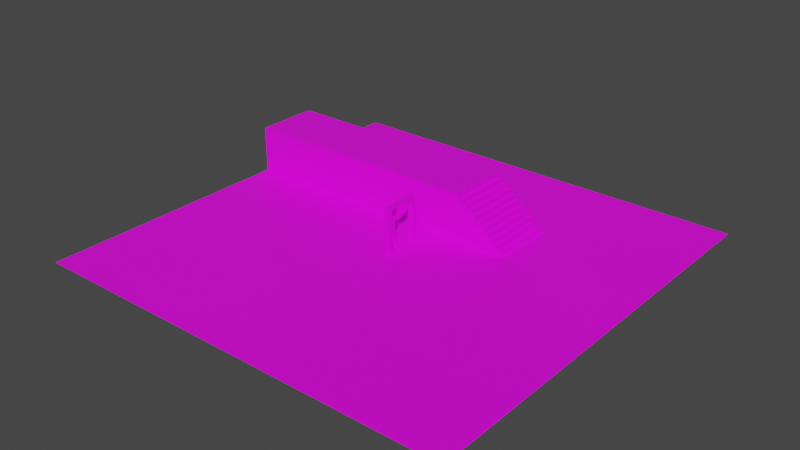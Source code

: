 # Source: default_template.blend  (saved by Blender 3.6.13; exported with 4.5.12 LTS)
import bpy
from mathutils import Matrix  # noqa: F401  (used for matrix-valued properties, if any)

bpy.ops.wm.read_factory_settings(use_empty=True)
scene = bpy.context.scene
scene.name = 'Scene'

# ---- collections
col_collection = bpy.data.collections.new('Collection'); scene.collection.children.link(col_collection)

# ---- images (referenced by path relative to the original .blend; pixels are not part of the script)
import os
ASSET_DIR = os.environ.get("B2B_ASSET_DIR", "")  # directory of the original .blend (textures are referenced by path, not embedded)
HERE = os.path.dirname(os.path.abspath(__file__))  # packed textures are extracted next to this script under _unpacked/

def load_image(name, relpath, width, height, colorspace="sRGB"):
    """Load a texture the original file referenced (path relative to the .blend, or extracted next to this script)."""
    p = next((c for c in (os.path.join(HERE, relpath), os.path.join(ASSET_DIR, relpath)) if relpath and os.path.exists(c)), "")
    if p:
        img = bpy.data.images.load(p, check_existing=True)
        img.name = name
    else:  # same state as the original file: an image datablock whose file is absent (Cycles renders it pink)
        img = bpy.data.images.new(name, width, height)
        img.source = "FILE"
        img.filepath = "//" + (relpath or name)
    img.colorspace_settings.name = colorspace
    return img
img_color_atlas_png = load_image('color_atlas.png', 'texture/color_atlas.png', 1024, 1024, 'sRGB')

# ---- materials (node trees are filled in below, after node groups)
mat_gc = bpy.data.materials.new('gc')
mat_gc.use_transparent_shadow = False

# ---- material node trees
mat_gc.use_nodes = True; mat_gc.node_tree.nodes.clear()
_N = mat_gc.node_tree.nodes; _L = mat_gc.node_tree.links
n0 = _N.new('ShaderNodeBsdfPrincipled'); n0.name = 'Principled BSDF'; n0.location = (10, 300)
n0.distribution = 'GGX'
n0.subsurface_method = 'RANDOM_WALK_SKIN'
n0.inputs[3].default_value = 1.45
n0.inputs[27].default_value = (0.0, 0.0, 0.0, 1.0)
n0.inputs[28].default_value = 1.0
n1 = _N.new('ShaderNodeOutputMaterial'); n1.name = 'Material Output'; n1.location = (300, 300)
n2 = _N.new('ShaderNodeTexImage'); n2.name = 'Image Texture'; n2.location = (-401, 201)
n2.image = img_color_atlas_png
_L.new(n0.outputs[0], n1.inputs[0])
_L.new(n2.outputs[0], n0.inputs[0])
n1.is_active_output = True

# ---- world
world_world = bpy.data.worlds.new('World'); scene.world = world_world
world_world.use_nodes = True; world_world.node_tree.nodes.clear()
_N = world_world.node_tree.nodes; _L = world_world.node_tree.links
n0 = _N.new('ShaderNodeOutputWorld'); n0.name = 'World Output'; n0.location = (300, 300)
n1 = _N.new('ShaderNodeBackground'); n1.name = 'Background'; n1.location = (10, 300)
n1.inputs[0].default_value = (0.05088, 0.05088, 0.05088, 1.0)
_L.new(n1.outputs[0], n0.inputs[0])
n0.is_active_output = True
world_world.color = (0.05088, 0.05088, 0.05088)
world_world.use_sun_shadow = False
world_world.sun_shadow_jitter_overblur = 0.0

# ---- meshes
me_cube = bpy.data.meshes.new('Cube')
me_cube.from_pydata([(-0.09313, -0.8387, 0.0), (-0.09313, -0.8387, 2.178), (-0.09313, 0.8387, 0.0), (-0.09313, 0.8387, 2.178), (0.09313, -0.8387, 0.0), (0.09313, -0.8387, 2.178), (0.09313, 0.8387, 0.0), (0.09313, 0.8387, 2.178), (-0.09313, 0.6303, 0.0), (-0.09313, 0.6303, 2.178), (0.09313, 0.6303, 0.0), (0.09313, 0.6303, 2.178), (-0.09313, -0.6138, 0.0), (0.09313, -0.6138, 2.178), (-0.09313, -0.6138, 2.178), (0.09313, -0.6138, 0.0), (-0.09313, -0.8387, 2.007), (-0.09313, 0.8387, 2.007), (0.09313, 0.8387, 2.007), (0.09313, -0.8387, 2.007), (0.09313, 0.6303, 2.007), (-0.09313, 0.6303, 2.007), (-0.09313, -0.6138, 2.007), (0.09313, -0.6138, 2.007), (-0.5566, -0.1004, 0.0), (-0.3559, -0.1004, 0.0), (-0.5566, 0.1004, 0.0), (-0.3559, 0.1004, 0.0), (-0.5566, 0.1004, 1.134), (-0.5566, -0.1004, 1.134), (-0.3559, -0.1004, 1.134), (-0.3559, 0.1004, 1.134), (-0.5566, 0.1004, 1.631), (-0.5566, -0.1004, 1.631), (-0.3559, -0.1004, 1.631), (-0.3559, 0.1004, 1.631), (-0.5566, -0.2215, 1.134), (-0.3559, -0.2215, 1.134), (-0.3559, 0.2215, 1.134), (-0.5566, 0.2215, 1.134), (-0.5566, 0.2215, 1.752), (-0.5566, -0.2215, 1.752), (-0.3559, -0.2215, 1.752), (-0.3559, 0.2215, 1.752), (1.464, 2.041, 2.178), (3.752, 2.041, 0.009401), (3.752, 2.041, 0.2065), (3.524, 2.041, 0.2065), (3.524, 2.041, 0.4036), (3.295, 2.041, 0.4036), (3.295, 2.041, 0.6008), (3.066, 2.041, 0.6008), (3.066, 2.041, 0.7979), (2.837, 2.041, 0.7979), (2.837, 2.041, 0.995), (2.608, 2.041, 0.995), (2.608, 2.041, 1.192), (2.379, 2.041, 1.192), (2.379, 2.041, 1.389), (2.15, 2.041, 1.389), (2.15, 2.041, 1.586), (1.922, 2.041, 1.586), (1.922, 2.041, 1.783), (1.693, 2.041, 1.783), (1.693, 2.041, 1.981), (1.464, 2.041, 1.981), (1.464, 4.987, 2.178), (1.464, 4.987, 1.981), (1.693, 4.987, 1.981), (1.693, 4.987, 1.783), (1.922, 4.987, 1.783), (1.922, 4.987, 1.586), (2.15, 4.987, 1.586), (2.15, 4.987, 1.389), (2.379, 4.987, 1.389), (2.379, 4.987, 1.192), (2.608, 4.987, 1.192), (2.608, 4.987, 0.995), (2.837, 4.987, 0.995), (2.837, 4.987, 0.7979), (3.066, 4.987, 0.7979), (3.066, 4.987, 0.6008), (3.295, 4.987, 0.6008), (3.295, 4.987, 0.4036), (3.524, 4.987, 0.4036), (3.524, 4.987, 0.2065), (3.752, 4.987, 0.2065), (3.752, 4.987, 0.009401), (10.0, 2.041, 0.009401), (10.0, 4.987, 0.009401), (3.752, -9.953, 0.009401), (10.0, -9.953, 0.009401), (-9.982, 2.041, 0.009401), (-9.982, -9.953, 0.009401), (3.752, 9.954, 0.009401), (10.0, 9.954, 0.009401), (-9.982, 4.987, 0.009401), (-9.982, 9.954, 0.009401), (-9.982, 2.041, 2.178), (-9.982, 4.987, 2.178)], [], [(21, 9, 3, 17), (17, 3, 7, 18), (23, 13, 5, 19), (19, 5, 1, 16), (13, 14, 1, 5), (7, 3, 9, 11), (18, 7, 11, 20), (22, 14, 9, 21), (16, 1, 14, 22), (11, 9, 14, 13), (20, 11, 13, 23), (0, 16, 22, 12), (6, 18, 20, 10), (4, 19, 16, 0), (15, 23, 19, 4), (2, 17, 18, 6), (8, 21, 17, 2), (20, 23, 22, 21), (10, 20, 21, 8), (12, 22, 23, 15), (24, 26, 27, 25), (30, 31, 35, 34), (25, 27, 31, 30), (26, 24, 29, 28), (27, 26, 28, 31), (24, 25, 30, 29), (33, 29, 36, 41), (28, 29, 33, 32), (30, 34, 42, 37), (28, 32, 40, 39), (41, 42, 43, 40), (38, 39, 40, 43), (36, 37, 42, 41), (31, 28, 39, 38), (35, 31, 38, 43), (29, 30, 37, 36), (34, 35, 43, 42), (32, 33, 41, 40), (87, 45, 88, 89), (66, 44, 65, 67), (67, 65, 64, 68), (68, 64, 63, 69), (69, 63, 62, 70), (70, 62, 61, 71), (71, 61, 60, 72), (72, 60, 59, 73), (73, 59, 58, 74), (74, 58, 57, 75), (75, 57, 56, 76), (76, 56, 55, 77), (77, 55, 54, 78), (78, 54, 53, 79), (79, 53, 52, 80), (80, 52, 51, 81), (81, 51, 50, 82), (82, 50, 49, 83), (83, 49, 48, 84), (84, 48, 47, 85), (85, 47, 46, 86), (86, 46, 45, 87), (88, 45, 90, 91), (90, 45, 92, 93), (87, 89, 95, 94), (87, 94, 97, 96), (67, 68, 69, 70, 71, 72, 73, 74, 75, 76, 77, 78, 79, 80, 81, 82, 83, 84, 85, 86, 87, 96, 99, 66), (44, 98, 92, 45, 46, 47, 48, 49, 50, 51, 52, 53, 54, 55, 56, 57, 58, 59, 60, 61, 62, 63, 64, 65), (66, 99, 98, 44)])
_uv = me_cube.uv_layers.new(name='UVMap')
_uv.uv.foreach_set('vector', [0.6159, 0.7486, 0.6159, 0.7486, 0.6159, 0.7486, 0.6159, 0.7486, 0.4689, 0.7486, 0.4689, 0.7486, 0.4689, 0.7486, 0.4689, 0.7486, 0.4018, 0.7486, 0.4018, 0.7486, 0.4018, 0.7486, 0.4018, 0.7486, 0.4689, 0.7486, 0.4689, 0.7486, 0.4689, 0.7486, 0.4689, 0.7486, 0.4689, 0.7486, 0.4689, 0.7486, 0.4689, 0.7486, 0.4689, 0.7486, 0.4689, 0.7486, 0.4689, 0.7486, 0.4689, 0.7486, 0.4689, 0.7486, 0.4018, 0.7486, 0.4018, 0.7486, 0.4018, 0.7486, 0.4018, 0.7486, 0.6159, 0.7486, 0.6159, 0.7486, 0.6159, 0.7486, 0.6159, 0.7486, 0.6159, 0.7486, 0.6159, 0.7486, 0.6159, 0.7486, 0.6159, 0.7486, 0.4689, 0.7486, 0.4689, 0.7486, 0.4689, 0.7486, 0.4689, 0.7486, 0.4018, 0.7486, 0.4018, 0.7486, 0.4018, 0.7486, 0.4018, 0.7486, 0.6159, 0.7486, 0.6159, 0.7486, 0.6159, 0.7486, 0.6159, 0.7486, 0.4018, 0.7486, 0.4018, 0.7486, 0.4018, 0.7486, 0.4018, 0.7486, 0.4689, 0.7486, 0.4689, 0.7486, 0.4689, 0.7486, 0.4689, 0.7486, 0.4018, 0.7486, 0.4018, 0.7486, 0.4018, 0.7486, 0.4018, 0.7486, 0.4689, 0.7486, 0.4689, 0.7486, 0.4689, 0.7486, 0.4689, 0.7486, 0.6159, 0.7486, 0.6159, 0.7486, 0.6159, 0.7486, 0.6159, 0.7486, 0.808, 0.7486, 0.808, 0.7486, 0.808, 0.7486, 0.808, 0.7486, 0.5326, 0.7486, 0.5326, 0.7486, 0.5326, 0.7486, 0.5326, 0.7486, 0.5326, 0.7486, 0.5326, 0.7486, 0.5326, 0.7486, 0.5326, 0.7486, 0.3865, 0.7673, 0.3865, 0.7673, 0.3865, 0.7673, 0.3865, 0.7673, 0.2569, 0.7673, 0.2569, 0.7673, 0.2569, 0.7673, 0.2569, 0.7673, 0.3865, 0.7673, 0.3865, 0.7673, 0.3865, 0.7673, 0.3865, 0.7673, 0.3865, 0.7673, 0.3865, 0.7673, 0.3865, 0.7673, 0.3865, 0.7673, 0.3865, 0.7673, 0.3865, 0.7673, 0.3865, 0.7673, 0.3865, 0.7673, 0.3865, 0.7673, 0.3865, 0.7673, 0.3865, 0.7673, 0.3865, 0.7673, 0.04815, 0.7673, 0.04815, 0.7673, 0.04815, 0.7673, 0.04815, 0.7673, 0.2569, 0.7673, 0.2569, 0.7673, 0.2569, 0.7673, 0.2569, 0.7673, 0.04815, 0.7673, 0.04815, 0.7673, 0.04815, 0.7673, 0.04815, 0.7673, 0.04815, 0.7673, 0.04815, 0.7673, 0.04815, 0.7673, 0.04815, 0.7673, 0.4639, 0.7547, 0.4639, 0.7547, 0.4639, 0.7547, 0.4639, 0.7547, 0.4639, 0.7547, 0.4639, 0.7547, 0.4639, 0.7547, 0.4639, 0.7547, 0.4639, 0.7547, 0.4639, 0.7547, 0.4639, 0.7547, 0.4639, 0.7547, 0.4639, 0.7547, 0.4639, 0.7547, 0.4639, 0.7547, 0.4639, 0.7547, 0.04815, 0.7673, 0.04815, 0.7673, 0.04815, 0.7673, 0.04815, 0.7673, 0.4639, 0.7547, 0.4639, 0.7547, 0.4639, 0.7547, 0.4639, 0.7547, 0.04815, 0.7673, 0.04815, 0.7673, 0.04815, 0.7673, 0.04815, 0.7673, 0.04815, 0.7673, 0.04815, 0.7673, 0.04815, 0.7673, 0.04815, 0.7673, 0.3974, 0.9073, 0.3974, 0.9073, 0.3974, 0.9073, 0.3974, 0.9073, 0.9643, 0.5594, 0.9643, 0.5594, 0.9643, 0.5594, 0.9643, 0.5594, 0.6242, 0.9298, 0.6242, 0.9298, 0.6242, 0.9298, 0.6242, 0.9298, 0.9643, 0.5594, 0.9643, 0.5594, 0.9643, 0.5594, 0.9643, 0.5594, 0.6242, 0.9298, 0.6242, 0.9298, 0.6242, 0.9298, 0.6242, 0.9298, 0.9643, 0.5594, 0.9643, 0.5594, 0.9643, 0.5594, 0.9643, 0.5594, 0.6242, 0.9298, 0.6242, 0.9298, 0.6242, 0.9298, 0.6242, 0.9298, 0.9643, 0.5594, 0.9643, 0.5594, 0.9643, 0.5594, 0.9643, 0.5594, 0.6242, 0.9298, 0.6242, 0.9298, 0.6242, 0.9298, 0.6242, 0.9298, 0.9643, 0.5594, 0.9643, 0.5594, 0.9643, 0.5594, 0.9643, 0.5594, 0.6242, 0.9298, 0.6242, 0.9298, 0.6242, 0.9298, 0.6242, 0.9298, 0.9643, 0.5594, 0.9643, 0.5594, 0.9643, 0.5594, 0.9643, 0.5594, 0.6242, 0.9298, 0.6242, 0.9298, 0.6242, 0.9298, 0.6242, 0.9298, 0.9643, 0.5594, 0.9643, 0.5594, 0.9643, 0.5594, 0.9643, 0.5594, 0.6242, 0.9298, 0.6242, 0.9298, 0.6242, 0.9298, 0.6242, 0.9298, 0.9643, 0.5594, 0.9643, 0.5594, 0.9643, 0.5594, 0.9643, 0.5594, 0.6242, 0.9298, 0.6242, 0.9298, 0.6242, 0.9298, 0.6242, 0.9298, 0.9643, 0.5594, 0.9643, 0.5594, 0.9643, 0.5594, 0.9643, 0.5594, 0.6242, 0.9298, 0.6242, 0.9298, 0.6242, 0.9298, 0.6242, 0.9298, 0.9643, 0.5594, 0.9643, 0.5594, 0.9643, 0.5594, 0.9643, 0.5594, 0.6242, 0.9298, 0.6242, 0.9298, 0.6242, 0.9298, 0.6242, 0.9298, 0.9643, 0.5594, 0.9643, 0.5594, 0.9643, 0.5594, 0.9643, 0.5594, 0.3974, 0.9073, 0.3974, 0.9073, 0.3974, 0.9073, 0.3974, 0.9073, 0.3974, 0.9073, 0.3974, 0.9073, 0.3974, 0.9073, 0.3974, 0.9073, 0.3974, 0.9073, 0.3974, 0.9073, 0.3974, 0.9073, 0.3974, 0.9073, 0.3974, 0.9073, 0.3974, 0.9073, 0.3974, 0.9073, 0.3974, 0.9073, 0.9613, 0.9073, 0.9613, 0.9073, 0.9613, 0.9073, 0.9613, 0.9073, 0.9613, 0.9073, 0.9613, 0.9073, 0.9613, 0.9073, 0.9613, 0.9073, 0.9613, 0.9073, 0.9613, 0.9073, 0.9613, 0.9073, 0.9613, 0.9073, 0.9613, 0.9073, 0.9613, 0.9073, 0.9613, 0.9073, 0.9613, 0.9073, 0.9613, 0.9073, 0.9613, 0.9073, 0.9613, 0.9073, 0.9613, 0.9073, 0.9613, 0.9073, 0.9613, 0.9073, 0.9613, 0.9073, 0.9613, 0.9073, 0.9613, 0.9073, 0.9613, 0.9073, 0.9613, 0.9073, 0.9613, 0.9073, 0.9613, 0.9073, 0.9613, 0.9073, 0.9613, 0.9073, 0.9613, 0.9073, 0.9613, 0.9073, 0.9613, 0.9073, 0.9613, 0.9073, 0.9613, 0.9073, 0.9613, 0.9073, 0.9613, 0.9073, 0.9613, 0.9073, 0.9613, 0.9073, 0.9613, 0.9073, 0.9613, 0.9073, 0.9613, 0.9073, 0.9613, 0.9073, 0.9613, 0.9073, 0.9613, 0.9073, 0.9613, 0.9073, 0.9613, 0.9073, 0.04815, 0.9192, 0.04815, 0.9192, 0.04815, 0.9192, 0.04815, 0.9192])
me_cube.materials.append(mat_gc)
me_cube.update()

# ---- objects
ob_cube = bpy.data.objects.new('Cube', me_cube)

# ---- transforms, parenting, visibility, modifiers, constraints
ob_cube.location = (0.0, 0.0, 0.0)

# ---- collection membership
col_collection.objects.link(ob_cube)

# ---- scene / render settings (as saved in the file)
scene.frame_start = 1; scene.frame_end = 250; scene.frame_set(14)
scene.render.engine = 'BLENDER_EEVEE_NEXT'
scene.render.image_settings.file_format = 'FFMPEG'
scene.render.image_settings.color_mode = 'RGB'
scene.render.resolution_x = 1280
scene.render.resolution_y = 720
scene.render.fps = 30
scene.cycles.sampling_pattern = 'TABULATED_SOBOL'
scene.cycles.use_light_tree = False
scene.view_settings.view_transform = 'Filmic'
bpy.context.view_layer.update()

# ---- added for rendering (the .blend has no active camera and no usable light): camera, sun
cam_auto = bpy.data.cameras.new('AutoCamera')
cam_auto.lens = 50.0
cam_auto.sensor_width = 36.0
cam_auto.clip_end = 1000.0
ob_auto_camera = bpy.data.objects.new('AutoCamera', cam_auto)
scene.collection.objects.link(ob_auto_camera)
ob_auto_camera.location = (26.1835, -31.4088, 22.0283)
ob_auto_camera.rotation_euler = (1.09748, -7.21219e-08, 0.694738)
scene.camera = ob_auto_camera
light_auto_sun = bpy.data.lights.new('AutoSun', 'SUN')
light_auto_sun.energy = 3.0
light_auto_sun.angle = 0.0523599
ob_auto_sun = bpy.data.objects.new('AutoSun', light_auto_sun)
scene.collection.objects.link(ob_auto_sun)
ob_auto_sun.rotation_euler = (0.872665, 0.174533, 0.523599)
bpy.context.view_layer.update()
